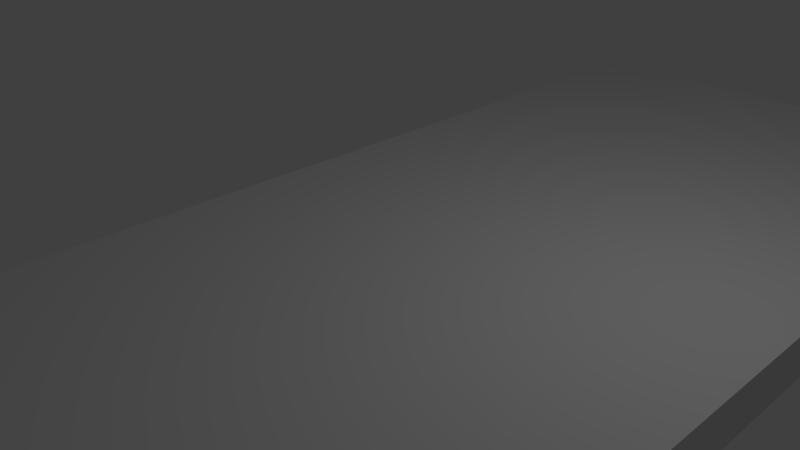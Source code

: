 # Source: floor_2.blend  (saved by Blender 2.72.0; exported with 4.5.12 LTS)
import bpy
from mathutils import Matrix  # noqa: F401  (used for matrix-valued properties, if any)

bpy.ops.wm.read_factory_settings(use_empty=True)
scene = bpy.context.scene
scene.name = 'Scene'

# ---- collections
col_collection_1 = bpy.data.collections.new('Collection 1'); scene.collection.children.link(col_collection_1)

# ---- world
world_world = bpy.data.worlds.new('World'); scene.world = world_world
world_world.color = (0.05088, 0.05088, 0.05088)
world_world.use_sun_shadow = False
world_world.sun_shadow_jitter_overblur = 0.0
world_world.cycles.sampling_method = 'MANUAL'
world_world.cycles.sample_map_resolution = 256

# ---- cameras
cam_camera = bpy.data.cameras.new('Camera')
cam_camera.clip_end = 100.0
cam_camera.lens = 35.0
cam_camera.sensor_width = 32.0
cam_camera.sensor_height = 18.0
cam_camera.ortho_scale = 7.314
cam_camera.dof.focus_distance = 0.0
cam_camera.dof.aperture_fstop = 128.0

# ---- lights
light_lamp = bpy.data.lights.new('Lamp', 'POINT')
light_lamp.transmission_factor = 0.0
light_lamp.cutoff_distance = 30.0
light_lamp.energy = 100.0
light_lamp.shadow_buffer_clip_start = 1.001
light_lamp.shadow_soft_size = 0.1
light_lamp.shadow_maximum_resolution = 0.006
light_lamp.use_absolute_resolution = True
light_lamp.cycles.use_multiple_importance_sampling = False

# ---- meshes
me_plane = bpy.data.meshes.new('Plane')
me_plane.from_pydata([(-1.955, -6.959, -0.1139), (4.903, -6.959, -0.1139), (-1.955, 8.0, -0.1139), (4.903, 8.0, -0.1139), (-1.955, -6.959, 0.4934), (4.903, -6.959, 0.4934), (-1.955, 8.0, 0.4934), (4.903, 8.0, 0.4934)], [], [(0, 2, 3, 1), (4, 5, 7, 6), (3, 2, 6, 7), (1, 3, 7, 5), (0, 1, 5, 4), (2, 0, 4, 6)])
_uv = me_plane.uv_layers.new(name='UVMap')
_uv.uv.foreach_set('vector', [0.4414, 1.0, 0.4414, 0.0, 0.8828, 6.375e-08, 0.8828, 1.0, 0.4414, 1.0, 1.227e-07, 1.0, 0.0, 0.0, 0.4414, 0.0, 0.9609, 0.4585, 0.9609, 0.0, 1.0, 0.0, 1.0, 0.4585, 0.9218, 0.0, 0.9218, 1.0, 0.8828, 1.0, 0.8828, 0.0, 0.9609, 0.9169, 0.9609, 0.4585, 1.0, 0.4585, 1.0, 0.9169, 0.9609, 0.0, 0.9609, 1.0, 0.9218, 1.0, 0.9218, 0.0])
me_plane.use_remesh_preserve_volume = False
me_plane.use_remesh_preserve_attributes = False
me_plane.use_mirror_vertex_groups = False
me_plane.update()

# ---- objects
ob_plane = bpy.data.objects.new('Plane', me_plane)
ob_lamp = bpy.data.objects.new('Lamp', light_lamp)
ob_camera = bpy.data.objects.new('Camera', cam_camera)

# ---- transforms, parenting, visibility, modifiers, constraints
ob_plane.location = (0.0, 0.0, 0.0)
ob_plane.lineart.crease_threshold = 0.0
ob_lamp.location = (4.076, 1.005, 5.904)
ob_lamp.rotation_euler = (0.6503, 0.05522, 1.866)
ob_lamp.lock_rotations_4d = False
ob_lamp.empty_display_type = 'ARROWS'
ob_lamp.color = (0.0, 0.0, 0.0, 0.0)
ob_lamp.lineart.crease_threshold = 0.0
ob_camera.location = (7.481, -6.508, 5.344)
ob_camera.rotation_euler = (1.109, 0.01082, 0.8149)
ob_camera.lock_rotations_4d = False
ob_camera.empty_display_type = 'ARROWS'
ob_camera.color = (0.0, 0.0, 0.0, 0.0)
ob_camera.display_type = 'WIRE'
ob_camera.lineart.crease_threshold = 0.0

# ---- collection membership
col_collection_1.objects.link(ob_plane)
col_collection_1.objects.link(ob_lamp)
col_collection_1.objects.link(ob_camera)

# ---- scene / render settings (as saved in the file)
scene.camera = ob_camera
scene.frame_start = 1; scene.frame_end = 250; scene.frame_set(1)
scene.render.engine = 'BLENDER_EEVEE_NEXT'
scene.render.resolution_percentage = 50
scene.render.dither_intensity = 0.0
scene.cycles.use_denoising = False
scene.cycles.samples = 10
scene.cycles.sampling_pattern = 'TABULATED_SOBOL'
scene.cycles.light_sampling_threshold = 0.0
scene.cycles.use_adaptive_sampling = False
scene.cycles.use_light_tree = False
scene.cycles.blur_glossy = 0.0
scene.cycles.pixel_filter_type = 'GAUSSIAN'
scene.cycles.sample_clamp_indirect = 0.0
scene.view_settings.view_transform = 'Standard'
bpy.context.view_layer.update()

